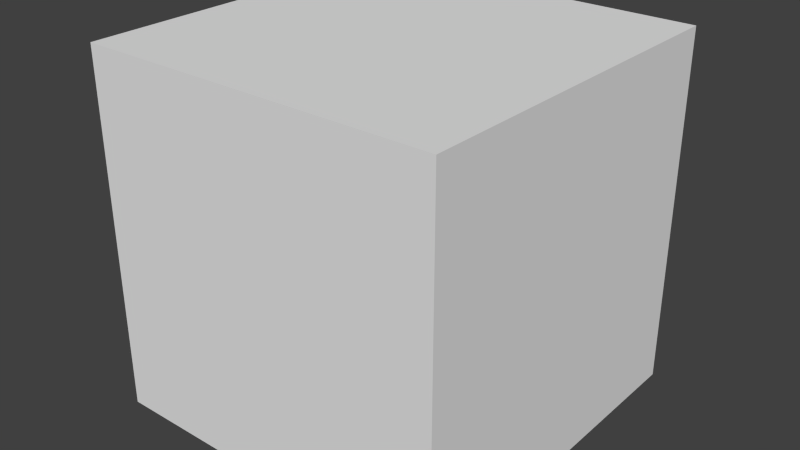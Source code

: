 # Source: cube.blend  (saved by Blender 2.72.0; exported with 4.5.12 LTS)
import bpy
from mathutils import Matrix  # noqa: F401  (used for matrix-valued properties, if any)

bpy.ops.wm.read_factory_settings(use_empty=True)
scene = bpy.context.scene
scene.name = 'Scene'

# ---- collections
col_collection_1 = bpy.data.collections.new('Collection 1'); scene.collection.children.link(col_collection_1)

# ---- materials (node trees are filled in below, after node groups)
mat_material = bpy.data.materials.new('Material')
mat_material.alpha_threshold = 0.0
mat_material.use_transparent_shadow = False
mat_material.roughness = 0.5
mat_material.line_color = (0.0, 0.0, 0.0, 1.0)

# ---- material node trees

# ---- world
world_world = bpy.data.worlds.new('World'); scene.world = world_world
world_world.color = (0.05088, 0.05088, 0.05088)
world_world.use_sun_shadow = False
world_world.sun_shadow_jitter_overblur = 0.0
world_world.cycles.sampling_method = 'MANUAL'
world_world.cycles.sample_map_resolution = 256

# ---- meshes
me_cube = bpy.data.meshes.new('Cube')
me_cube.from_pydata([(1.0, 1.0, -1.0), (1.0, -1.0, -1.0), (-1.0, -1.0, -1.0), (-1.0, 1.0, -1.0), (1.0, 1.0, 1.0), (1.0, -1.0, 1.0), (-1.0, -1.0, 1.0), (-1.0, 1.0, 1.0)], [], [(0, 1, 2, 3), (4, 7, 6, 5), (0, 4, 5, 1), (1, 5, 6, 2), (2, 6, 7, 3), (4, 0, 3, 7)])
_uv = me_cube.uv_layers.new(name='UVMap')
_uv.uv.foreach_set('vector', [0.9958, 1.0, 0.001705, 1.0, 0.001705, 0.006211, 0.9958, 0.006211, 1.0, 1.0, 0.006211, 1.0, 0.00621, 0.006211, 1.0, 0.006211, 1.0, 0.005408, 1.0, 0.9995, 0.00621, 0.9995, 0.006211, 0.005408, 0.9966, 0.0009019, 0.9966, 0.995, 0.002507, 0.995, 0.002507, 0.0009019, 0.0009017, 0.9966, 0.0009017, 0.002508, 0.995, 0.002508, 0.995, 0.9966, 0.9958, 0.001705, 0.9958, 0.9958, 0.001705, 0.9958, 0.001705, 0.001705])
me_cube.materials.append(mat_material)
me_cube.use_remesh_preserve_volume = False
me_cube.use_remesh_preserve_attributes = False
me_cube.use_mirror_vertex_groups = False
me_cube.update()

# ---- objects
ob_cube = bpy.data.objects.new('Cube', me_cube)

# ---- transforms, parenting, visibility, modifiers, constraints
ob_cube.location = (0.0, 0.0, 0.0)
ob_cube.lock_rotations_4d = False
ob_cube.empty_display_type = 'ARROWS'
ob_cube.lineart.crease_threshold = 0.0

# ---- collection membership
col_collection_1.objects.link(ob_cube)

# ---- scene / render settings (as saved in the file)
scene.frame_start = 1; scene.frame_end = 250; scene.frame_set(1)
scene.render.engine = 'BLENDER_EEVEE_NEXT'
scene.render.resolution_percentage = 50
scene.render.dither_intensity = 0.0
scene.cycles.use_denoising = False
scene.cycles.samples = 10
scene.cycles.sampling_pattern = 'TABULATED_SOBOL'
scene.cycles.light_sampling_threshold = 0.0
scene.cycles.use_adaptive_sampling = False
scene.cycles.use_light_tree = False
scene.cycles.blur_glossy = 0.0
scene.cycles.pixel_filter_type = 'GAUSSIAN'
scene.cycles.sample_clamp_indirect = 0.0
scene.view_settings.view_transform = 'Standard'
bpy.context.view_layer.update()

# ---- added for rendering (the .blend has no active camera and no usable light): camera, sun
cam_auto = bpy.data.cameras.new('AutoCamera')
cam_auto.lens = 50.0
cam_auto.sensor_width = 36.0
cam_auto.clip_end = 1000.0
ob_auto_camera = bpy.data.objects.new('AutoCamera', cam_auto)
scene.collection.objects.link(ob_auto_camera)
ob_auto_camera.location = (3.20507, -3.84609, 2.56406)
ob_auto_camera.rotation_euler = (1.09748, -7.21219e-08, 0.694738)
scene.camera = ob_auto_camera
light_auto_sun = bpy.data.lights.new('AutoSun', 'SUN')
light_auto_sun.energy = 3.0
light_auto_sun.angle = 0.0523599
ob_auto_sun = bpy.data.objects.new('AutoSun', light_auto_sun)
scene.collection.objects.link(ob_auto_sun)
ob_auto_sun.rotation_euler = (0.872665, 0.174533, 0.523599)
bpy.context.view_layer.update()
